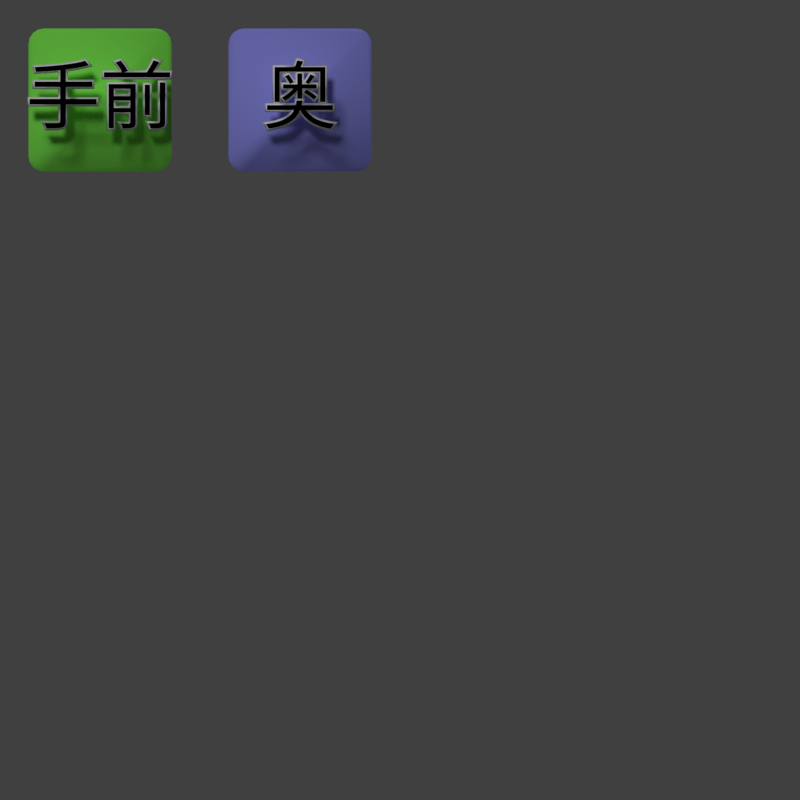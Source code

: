 # Source: system_image01.blend  (saved by Blender 2.76.0; exported with 4.5.12 LTS)
import bpy
from mathutils import Matrix  # noqa: F401  (used for matrix-valued properties, if any)

bpy.ops.wm.read_factory_settings(use_empty=True)
scene = bpy.context.scene
scene.name = 'Scene'

# ---- collections
col_collection_1 = bpy.data.collections.new('Collection 1'); scene.collection.children.link(col_collection_1)

# ---- materials (node trees are filled in below, after node groups)
mat_text_edge = bpy.data.materials.new('Text.edge')
mat_text_edge.alpha_threshold = 0.0
mat_text_edge.use_transparent_shadow = False
mat_text_edge.diffuse_color = (1.0, 1.0, 1.0, 1.0)
mat_text_edge.roughness = 0.5
mat_text = bpy.data.materials.new('Text')
mat_text.alpha_threshold = 0.0
mat_text.use_transparent_shadow = False
mat_text.diffuse_color = (0.0, 0.0, 0.0, 1.0)
mat_text.roughness = 0.5
mat_oku = bpy.data.materials.new('Oku')
mat_oku.alpha_threshold = 0.0
mat_oku.use_transparent_shadow = False
mat_oku.diffuse_color = (0.3346, 0.3346, 1.0, 1.0)
mat_oku.roughness = 0.5
mat_temae = bpy.data.materials.new('Temae')
mat_temae.alpha_threshold = 0.0
mat_temae.use_transparent_shadow = False
mat_temae.diffuse_color = (0.2556, 1.0, 0.1062, 1.0)
mat_temae.roughness = 0.5

# ---- material node trees

# ---- world
world_world = bpy.data.worlds.new('World'); scene.world = world_world
world_world.color = (0.05088, 0.05088, 0.05088)
world_world.use_sun_shadow = False
world_world.sun_shadow_jitter_overblur = 0.0
world_world.cycles.sampling_method = 'MANUAL'
world_world.cycles.sample_map_resolution = 256

# ---- cameras
cam_camera = bpy.data.cameras.new('Camera')
cam_camera.type = 'ORTHO'
cam_camera.clip_end = 100.0
cam_camera.lens = 35.0
cam_camera.sensor_width = 32.0
cam_camera.sensor_height = 18.0
cam_camera.ortho_scale = 10.0
cam_camera.dof.focus_distance = 0.0
cam_camera.dof.aperture_fstop = 128.0

# ---- lights
light_lamp = bpy.data.lights.new('Lamp', 'SUN')
light_lamp.transmission_factor = 0.0
light_lamp.cutoff_distance = 30.0
light_lamp.angle = 0.1993
light_lamp.energy = 1.0
light_lamp.shadow_buffer_clip_start = 1.001
light_lamp.shadow_soft_size = 0.1
light_lamp.shadow_cascade_max_distance = 1000.0
light_lamp.cycles.use_multiple_importance_sampling = False

# ---- meshes
me_cube = bpy.data.meshes.new('Cube')
me_cube.from_pydata([(-0.8189, -1.041, -0.2202), (-1.041, -0.8189, -0.2202), (-0.9039, -1.024, -0.2202), (-0.9759, -0.9759, -0.2202), (-1.024, -0.9039, -0.2202), (-1.041, -0.8189, 0.2202), (-0.8189, -1.041, 0.2202), (-1.024, -0.9039, 0.2202), (-0.9759, -0.9759, 0.2202), (-0.9039, -1.024, 0.2202), (-1.041, 0.8189, -0.2202), (-0.8189, 1.041, -0.2202), (-1.024, 0.9039, -0.2202), (-0.9759, 0.9759, -0.2202), (-0.9039, 1.024, -0.2202), (-0.8189, 1.041, 0.2202), (-1.041, 0.8189, 0.2202), (-0.9039, 1.024, 0.2202), (-0.9759, 0.9759, 0.2202), (-1.024, 0.9039, 0.2202), (1.041, -0.8189, -0.2202), (0.8189, -1.041, -0.2202), (1.024, -0.9039, -0.2202), (0.9759, -0.9759, -0.2202), (0.9039, -1.024, -0.2202), (0.8189, -1.041, 0.2202), (1.041, -0.8189, 0.2202), (0.9039, -1.024, 0.2202), (0.9759, -0.9759, 0.2202), (1.024, -0.9039, 0.2202), (0.8189, 1.041, -0.2202), (1.041, 0.8189, -0.2202), (0.9039, 1.024, -0.2202), (0.9759, 0.9759, -0.2202), (1.024, 0.9039, -0.2202), (1.041, 0.8189, 0.2202), (0.8189, 1.041, 0.2202), (1.024, 0.9039, 0.2202), (0.9759, 0.9759, 0.2202), (0.9039, 1.024, 0.2202)], [], [(0, 2, 3, 4, 1, 10, 12, 13, 14, 11, 30, 32, 33, 34, 31, 20, 22, 23, 24, 21), (35, 26, 20, 31), (25, 27, 28, 29, 26, 35, 37, 38, 39, 36, 15, 17, 18, 19, 16, 5, 7, 8, 9, 6), (25, 6, 0, 21), (15, 36, 30, 11), (0, 6, 9, 2), (2, 9, 8, 3), (3, 8, 7, 4), (4, 7, 5, 1), (15, 11, 14, 17), (17, 14, 13, 18), (18, 13, 12, 19), (19, 12, 10, 16), (35, 31, 34, 37), (37, 34, 33, 38), (38, 33, 32, 39), (39, 32, 30, 36), (25, 21, 24, 27), (27, 24, 23, 28), (28, 23, 22, 29), (29, 22, 20, 26), (5, 16, 10, 1)])
me_cube.polygons.foreach_set('use_smooth', [True] * 22)
me_cube.materials.append(None)
me_cube.use_remesh_preserve_volume = False
me_cube.use_remesh_preserve_attributes = False
me_cube.use_mirror_vertex_groups = False
me_cube.update()

# ---- curves / text
txt_text_002_edge_002 = bpy.data.curves.new('Text.002.edge.002', 'FONT')
txt_text_002_edge_002.dimensions = '2D'
txt_text_002_edge_002.body = '奥'
txt_text_002_edge_002.materials.append(mat_text_edge)
txt_text_002_edge_002.use_path_clamp = True
txt_text_002_edge_002.bevel_resolution = 0
txt_text_002_edge_002.bevel_depth = 0.028
txt_text_002_edge_002.align_x = 'CENTER'
txt_text_004 = bpy.data.curves.new('Text.004', 'FONT')
txt_text_004.dimensions = '2D'
txt_text_004.body = '奥'
txt_text_004.materials.append(mat_text)
txt_text_004.use_path_clamp = True
txt_text_004.bevel_resolution = 0
txt_text_004.align_x = 'CENTER'
txt_text_003 = bpy.data.curves.new('Text.003', 'FONT')
txt_text_003.dimensions = '2D'
txt_text_003.body = '手前'
txt_text_003.materials.append(mat_text)
txt_text_003.use_path_clamp = True
txt_text_003.bevel_resolution = 0
txt_text_003.align_x = 'CENTER'
txt_text_002_edge_001 = bpy.data.curves.new('Text.002.edge.001', 'FONT')
txt_text_002_edge_001.dimensions = '2D'
txt_text_002_edge_001.body = '手前'
txt_text_002_edge_001.materials.append(mat_text_edge)
txt_text_002_edge_001.use_path_clamp = True
txt_text_002_edge_001.bevel_resolution = 0
txt_text_002_edge_001.bevel_depth = 0.028
txt_text_002_edge_001.align_x = 'CENTER'

# ---- objects
ob_text_001 = bpy.data.objects.new('Text.001', txt_text_002_edge_002)
ob_text_000 = bpy.data.objects.new('Text.000', txt_text_004)
ob_cube_001 = bpy.data.objects.new('Cube.001', me_cube)
ob_cube = bpy.data.objects.new('Cube', me_cube)
ob_text_007 = bpy.data.objects.new('Text.007', txt_text_003)
ob_text_006 = bpy.data.objects.new('Text.006', txt_text_002_edge_001)
ob_lamp = bpy.data.objects.new('Lamp', light_lamp)
ob_camera = bpy.data.objects.new('Camera', cam_camera)

# ---- transforms, parenting, visibility, modifiers, constraints
ob_text_001.location = (-1.25, 3.465, 0.5)
ob_text_001.scale = (0.9262, 0.9262, 0.9262)
ob_text_001.lineart.crease_threshold = 0.0
ob_text_000.location = (-1.25, 3.465, 1.0)
ob_text_000.scale = (0.9262, 0.9262, 0.9262)
ob_text_000.lineart.crease_threshold = 0.0
ob_cube_001.location = (-1.25, 3.75, 0.0)
ob_cube_001.scale = (0.8586, 0.8586, 0.8586)
ob_cube_001.lineart.crease_threshold = 0.0
ob_cube_001.material_slots[0].link = 'OBJECT'; ob_cube_001.material_slots[0].material = mat_oku
_m = ob_cube_001.modifiers.new('Bevel', 'BEVEL')
_m.width = 0.068
_m.width_pct = 0.068
_m.segments = 4
_m.limit_method = 'WEIGHT'
_m.use_clamp_overlap = False
_m.profile = 0.746
_m.spread = 0.0
ob_cube.location = (-3.75, 3.75, 0.0)
ob_cube.scale = (0.8586, 0.8586, 0.8586)
ob_cube.lineart.crease_threshold = 0.0
ob_cube.material_slots[0].link = 'OBJECT'; ob_cube.material_slots[0].material = mat_temae
_m = ob_cube.modifiers.new('Bevel', 'BEVEL')
_m.width = 0.068
_m.width_pct = 0.068
_m.segments = 4
_m.limit_method = 'WEIGHT'
_m.use_clamp_overlap = False
_m.profile = 0.746
_m.spread = 0.0
ob_text_007.location = (-3.75, 3.465, 1.0)
ob_text_007.scale = (0.9262, 0.9262, 0.9262)
ob_text_007.lineart.crease_threshold = 0.0
ob_text_006.location = (-3.75, 3.465, 0.5)
ob_text_006.scale = (0.9262, 0.9262, 0.9262)
ob_text_006.lineart.crease_threshold = 0.0
ob_lamp.location = (0.08066, 8.997, 5.904)
ob_lamp.rotation_euler = (-0.562, -0.0, 0.4148)
ob_lamp.lock_rotations_4d = False
ob_lamp.empty_display_type = 'ARROWS'
ob_lamp.color = (0.0, 0.0, 0.0, 0.0)
ob_lamp.lineart.crease_threshold = 0.0
ob_camera.location = (0.0, 0.0, 10.0)
ob_camera.lock_rotations_4d = False
ob_camera.empty_display_type = 'ARROWS'
ob_camera.color = (0.0, 0.0, 0.0, 0.0)
ob_camera.display_type = 'WIRE'
ob_camera.lineart.crease_threshold = 0.0

# ---- collection membership
col_collection_1.objects.link(ob_text_001)
col_collection_1.objects.link(ob_text_000)
col_collection_1.objects.link(ob_cube_001)
col_collection_1.objects.link(ob_cube)
col_collection_1.objects.link(ob_text_007)
col_collection_1.objects.link(ob_text_006)
col_collection_1.objects.link(ob_lamp)
col_collection_1.objects.link(ob_camera)

# ---- scene / render settings (as saved in the file)
scene.camera = ob_camera
scene.frame_start = 1; scene.frame_end = 250; scene.frame_set(1)
scene.render.engine = 'BLENDER_EEVEE_NEXT'
scene.render.resolution_x = 512
scene.render.resolution_y = 512
scene.render.dither_intensity = 0.0
scene.render.film_transparent = True
scene.cycles.use_denoising = False
scene.cycles.samples = 10
scene.cycles.sampling_pattern = 'TABULATED_SOBOL'
scene.cycles.light_sampling_threshold = 0.0
scene.cycles.use_adaptive_sampling = False
scene.cycles.use_light_tree = False
scene.cycles.blur_glossy = 0.0
scene.cycles.pixel_filter_type = 'GAUSSIAN'
scene.cycles.sample_clamp_indirect = 0.0
scene.view_settings.view_transform = 'Standard'
bpy.context.view_layer.update()
